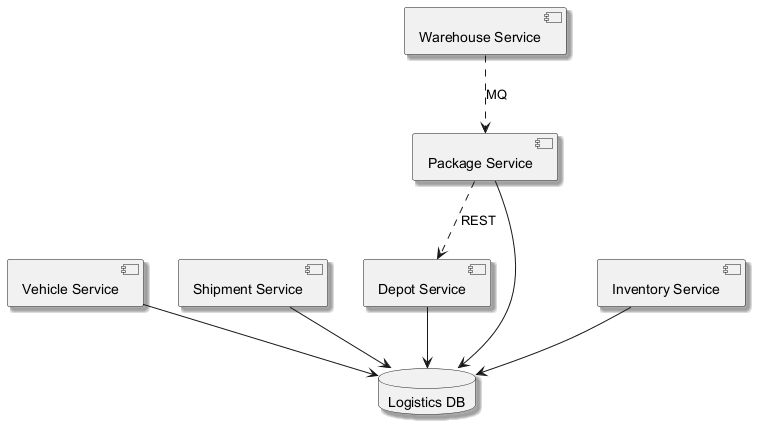

The diagram above was rendered by PlantUML. Its source (embedded in the PNG):
@startuml
skinparam shadowing true
component "Vehicle Service" as C_VehicleService
component "Shipment Service" as C_ShipmentService
component "Package Service" as C_PackageService
component "Depot Service" as C_DepotService
component "Warehouse Service" as C_WarehouseService
component "Inventory Service" as C_InventoryService
database "Logistics DB" as DB_logistics
C_VehicleService --> DB_logistics
C_ShipmentService --> DB_logistics
C_PackageService --> DB_logistics
C_DepotService --> DB_logistics
C_InventoryService --> DB_logistics
C_WarehouseService ..> C_PackageService : MQ
C_PackageService ..> C_DepotService : REST
@enduml